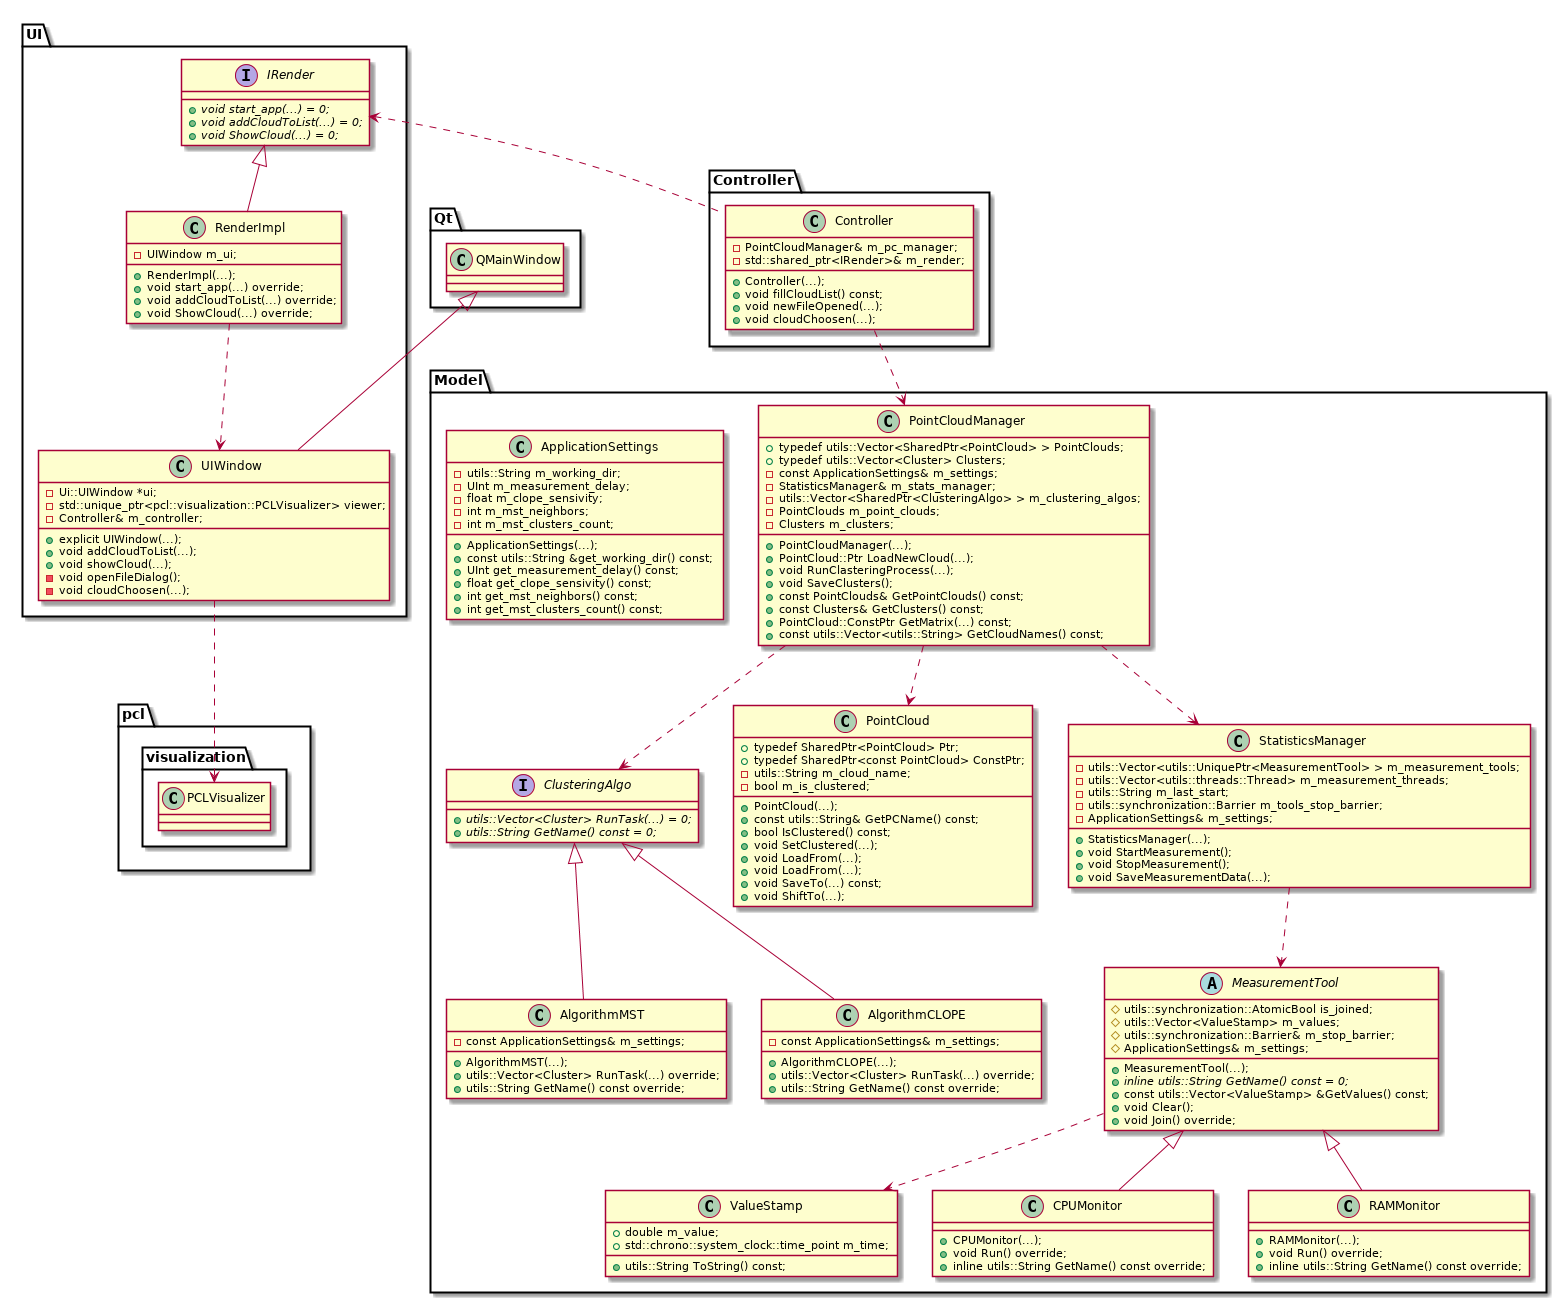

The diagram above was rendered by PlantUML. Its source (embedded in the PNG):
@startuml

' classes description

package "Model" {
	interface ClusteringAlgo {
	  +{abstract} utils::Vector<Cluster> RunTask(...) = 0;
	  +{abstract} utils::String GetName() const = 0;
	}

	class AlgorithmMST {
	  +AlgorithmMST(...);
	  +utils::Vector<Cluster> RunTask(...) override;
	  +utils::String GetName() const override;

	  -const ApplicationSettings& m_settings;
	}

	class AlgorithmCLOPE {
	   +AlgorithmCLOPE(...);
	   +utils::Vector<Cluster> RunTask(...) override;
	   +utils::String GetName() const override;

	   -const ApplicationSettings& m_settings;
	}

	class PointCloudManager {
	  +typedef utils::Vector<SharedPtr<PointCloud> > PointClouds;
	  +typedef utils::Vector<Cluster> Clusters;

	  +PointCloudManager(...);
	  +PointCloud::Ptr LoadNewCloud(...);
	  +void RunClasteringProcess(...);
	  +void SaveClusters();

	  +const PointClouds& GetPointClouds() const;
	  +const Clusters& GetClusters() const;

	  +PointCloud::ConstPtr GetMatrix(...) const;
	  +const utils::Vector<utils::String> GetCloudNames() const;

	  -const ApplicationSettings& m_settings;
	  -StatisticsManager& m_stats_manager;
	  -utils::Vector<SharedPtr<ClusteringAlgo> > m_clustering_algos;
	  -PointClouds m_point_clouds;
	  -Clusters m_clusters;
	}

	class PointCloud {
	  +typedef SharedPtr<PointCloud> Ptr;
	  +typedef SharedPtr<const PointCloud> ConstPtr;

	  +PointCloud(...);

	  +const utils::String& GetPCName() const;
	  +bool IsClustered() const;
	  +void SetClustered(...);

	  +void LoadFrom(...);
	  +void LoadFrom(...);
	  +void SaveTo(...) const;

	  +void ShiftTo(...);

	  -utils::String m_cloud_name;
	  -bool m_is_clustered;
	}

	class StatisticsManager	{
	  +StatisticsManager(...);
	  +void StartMeasurement();
	  +void StopMeasurement();
	  +void SaveMeasurementData(...);

	  -utils::Vector<utils::UniquePtr<MeasurementTool> > m_measurement_tools;
	  -utils::Vector<utils::threads::Thread> m_measurement_threads;
	  -utils::String m_last_start;
	  -utils::synchronization::Barrier m_tools_stop_barrier;

	  -ApplicationSettings& m_settings;
	}


	class ValueStamp {
	  +utils::String ToString() const;
	  +double m_value;
	  +std::chrono::system_clock::time_point m_time;
	}

	abstract class MeasurementTool {
	  +MeasurementTool(...);
	  +{abstract}  inline utils::String GetName() const = 0;
	  +const utils::Vector<ValueStamp> &GetValues() const;
	  +void Clear();
	  +void Join() override;
	
	  #utils::synchronization::AtomicBool is_joined;
	  #utils::Vector<ValueStamp> m_values;
	  #utils::synchronization::Barrier& m_stop_barrier;

	  #ApplicationSettings& m_settings;
	}

	class CPUMonitor {
	  +CPUMonitor(...);
	  +void Run() override;
	  +inline utils::String GetName() const override;
	}

	class RAMMonitor {
	  +RAMMonitor(...);
	  +void Run() override;
	  +inline utils::String GetName() const override;
	}


	class ApplicationSettings {
	  +ApplicationSettings(...);
	  +const utils::String &get_working_dir() const;
	  +UInt get_measurement_delay() const;
	  +float get_clope_sensivity() const;
	  +int get_mst_neighbors() const;
	  +int get_mst_clusters_count() const;

	  -utils::String m_working_dir;
	  -UInt m_measurement_delay;
	  -float m_clope_sensivity;
	  -int m_mst_neighbors;
	  -int m_mst_clusters_count;
	}
}

package "Controller" {
	class Controller {
	  +Controller(...);
	  +void fillCloudList() const;
	  +void newFileOpened(...);
	  +void cloudChoosen(...);

	  -PointCloudManager& m_pc_manager;
	  -std::shared_ptr<IRender>& m_render;
	}
}

package "UI" {
	interface IRender {
	  +{abstract} void start_app(...) = 0;
	  +{abstract} void addCloudToList(...) = 0;
	  +{abstract} void ShowCloud(...) = 0;
	}

	class UIWindow {
	    +explicit UIWindow(...);
	    
	    +void addCloudToList(...);
	    +void showCloud(...);

	    -void openFileDialog();
	    -void cloudChoosen(...);

	    -Ui::UIWindow *ui;
	    -std::unique_ptr<pcl::visualization::PCLVisualizer> viewer;
	    -Controller& m_controller;
	}

	class RenderImpl {
	    +RenderImpl(...);

	    +void start_app(...) override;
	    +void addCloudToList(...) override;
	    +void ShowCloud(...) override;

	    -UIWindow m_ui;
	}

}

package "Qt" {
	class QMainWindow{
	}
}

package "pcl" {
	package "visualization" {
		class PCLVisualizer {

		}
	}
}

' relations
ClusteringAlgo <|-- AlgorithmMST
ClusteringAlgo <|-- AlgorithmCLOPE

PointCloudManager ..> ClusteringAlgo
PointCloudManager ..> StatisticsManager
StatisticsManager ..> MeasurementTool 

MeasurementTool <|-- CPUMonitor
MeasurementTool <|-- RAMMonitor
MeasurementTool ..> ValueStamp

PointCloudManager <.d. Controller
IRender <.u. Controller

'ApplicationSettings <.. MeasurementTool
'ApplicationSettings <.. StatisticsManager
'ApplicationSettings <.. PointCloudManager
'ApplicationSettings <.. AlgorithmCLOPE
'ApplicationSettings <.. AlgorithmMST

QMainWindow <|-- UIWindow
IRender <|-- RenderImpl

RenderImpl ..> UIWindow
UIWindow ..> PCLVisualizer

PointCloudManager ..> PointCloud

@enduml